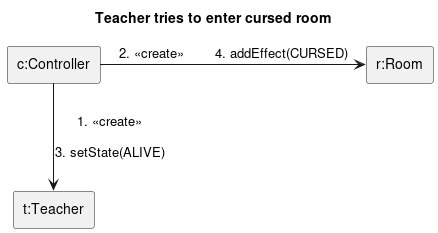

The diagram above was rendered by PlantUML. Its source (embedded in the PNG):
@startuml teacher_enter_curse
title Teacher tries to enter cursed room
skinparam linestyle ortho
rectangle "c:Controller" as c
rectangle "r:Room" as r
rectangle "t:Teacher" as s
c --> s: 1. <<create>>\n\n3. setState(ALIVE)
c -> r: 2. <<create>>\t4. addEffect(CURSED)
@enduml